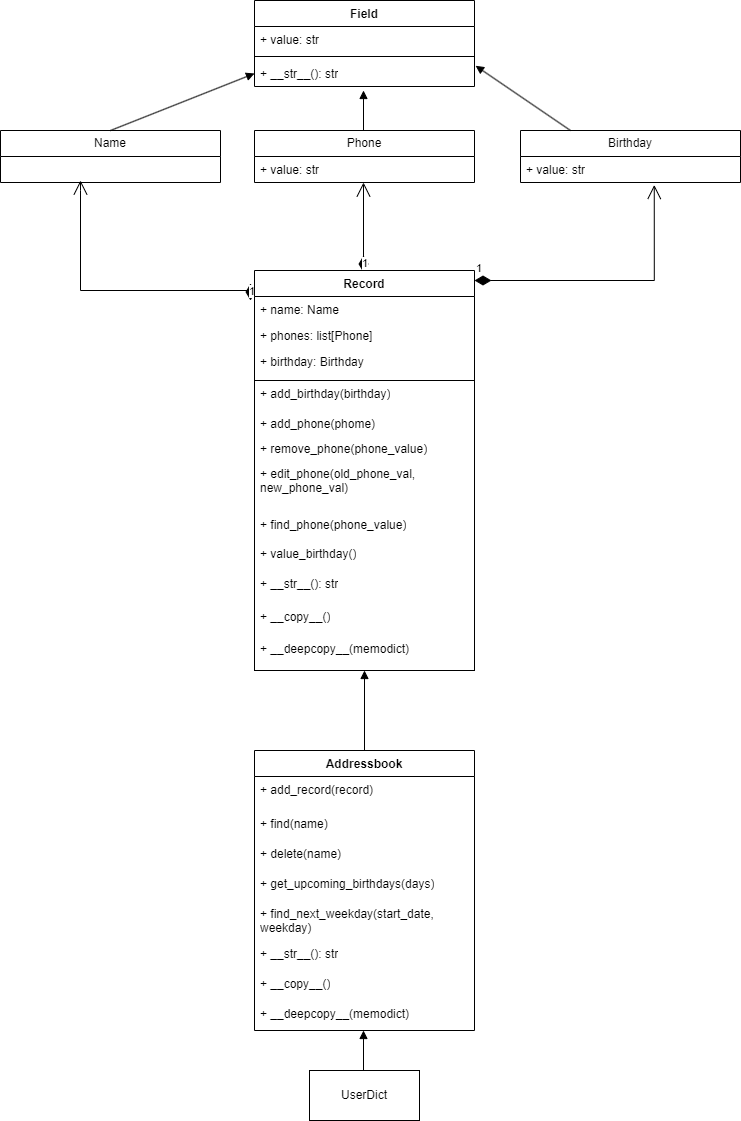

The diagram above was exported from draw.io. Its source (the exported page's mxGraphModel, read from the mxfile embedded in the PNG):
<mxGraphModel dx="1050" dy="530" grid="1" gridSize="10" guides="1" tooltips="1" connect="1" arrows="1" fold="1" page="1" pageScale="1" pageWidth="827" pageHeight="1169" math="0" shadow="0">
  <root>
    <mxCell id="0" />
    <mxCell id="1" parent="0" />
    <mxCell id="c031CqVEE0cJG-HG-KHh-1" value="Field" style="swimlane;fontStyle=1;align=center;verticalAlign=top;childLayout=stackLayout;horizontal=1;startSize=26;horizontalStack=0;resizeParent=1;resizeParentMax=0;resizeLast=0;collapsible=1;marginBottom=0;whiteSpace=wrap;html=1;" parent="1" vertex="1">
      <mxGeometry x="304" y="30" width="220" height="86" as="geometry" />
    </mxCell>
    <mxCell id="c031CqVEE0cJG-HG-KHh-2" value="+ value: str" style="text;strokeColor=none;fillColor=none;align=left;verticalAlign=top;spacingLeft=4;spacingRight=4;overflow=hidden;rotatable=0;points=[[0,0.5],[1,0.5]];portConstraint=eastwest;whiteSpace=wrap;html=1;" parent="c031CqVEE0cJG-HG-KHh-1" vertex="1">
      <mxGeometry y="26" width="220" height="26" as="geometry" />
    </mxCell>
    <mxCell id="c031CqVEE0cJG-HG-KHh-3" value="" style="line;strokeWidth=1;fillColor=none;align=left;verticalAlign=middle;spacingTop=-1;spacingLeft=3;spacingRight=3;rotatable=0;labelPosition=right;points=[];portConstraint=eastwest;strokeColor=inherit;" parent="c031CqVEE0cJG-HG-KHh-1" vertex="1">
      <mxGeometry y="52" width="220" height="8" as="geometry" />
    </mxCell>
    <mxCell id="c031CqVEE0cJG-HG-KHh-4" value="+ __str__(): str" style="text;strokeColor=none;fillColor=none;align=left;verticalAlign=top;spacingLeft=4;spacingRight=4;overflow=hidden;rotatable=0;points=[[0,0.5],[1,0.5]];portConstraint=eastwest;whiteSpace=wrap;html=1;" parent="c031CqVEE0cJG-HG-KHh-1" vertex="1">
      <mxGeometry y="60" width="220" height="26" as="geometry" />
    </mxCell>
    <mxCell id="c031CqVEE0cJG-HG-KHh-5" value="Name" style="swimlane;fontStyle=0;childLayout=stackLayout;horizontal=1;startSize=26;fillColor=none;horizontalStack=0;resizeParent=1;resizeParentMax=0;resizeLast=0;collapsible=1;marginBottom=0;whiteSpace=wrap;html=1;" parent="1" vertex="1">
      <mxGeometry x="50" y="160" width="220" height="52" as="geometry" />
    </mxCell>
    <mxCell id="c031CqVEE0cJG-HG-KHh-9" value="Phone" style="swimlane;fontStyle=0;childLayout=stackLayout;horizontal=1;startSize=26;fillColor=none;horizontalStack=0;resizeParent=1;resizeParentMax=0;resizeLast=0;collapsible=1;marginBottom=0;whiteSpace=wrap;html=1;" parent="1" vertex="1">
      <mxGeometry x="304" y="160" width="220" height="52" as="geometry" />
    </mxCell>
    <mxCell id="c031CqVEE0cJG-HG-KHh-10" value="+ value: str" style="text;strokeColor=none;fillColor=none;align=left;verticalAlign=top;spacingLeft=4;spacingRight=4;overflow=hidden;rotatable=0;points=[[0,0.5],[1,0.5]];portConstraint=eastwest;whiteSpace=wrap;html=1;" parent="c031CqVEE0cJG-HG-KHh-9" vertex="1">
      <mxGeometry y="26" width="220" height="26" as="geometry" />
    </mxCell>
    <mxCell id="c031CqVEE0cJG-HG-KHh-13" value="Birthday" style="swimlane;fontStyle=0;childLayout=stackLayout;horizontal=1;startSize=26;fillColor=none;horizontalStack=0;resizeParent=1;resizeParentMax=0;resizeLast=0;collapsible=1;marginBottom=0;whiteSpace=wrap;html=1;" parent="1" vertex="1">
      <mxGeometry x="570" y="160" width="220" height="52" as="geometry" />
    </mxCell>
    <mxCell id="c031CqVEE0cJG-HG-KHh-14" value="+ value: str" style="text;strokeColor=none;fillColor=none;align=left;verticalAlign=top;spacingLeft=4;spacingRight=4;overflow=hidden;rotatable=0;points=[[0,0.5],[1,0.5]];portConstraint=eastwest;whiteSpace=wrap;html=1;" parent="c031CqVEE0cJG-HG-KHh-13" vertex="1">
      <mxGeometry y="26" width="220" height="26" as="geometry" />
    </mxCell>
    <mxCell id="NjDwgcPuyOSGo4viAxWw-22" value="1" style="endArrow=open;html=1;endSize=12;startArrow=diamondThin;startSize=14;startFill=1;edgeStyle=orthogonalEdgeStyle;align=left;verticalAlign=bottom;rounded=0;" parent="1" edge="1">
      <mxGeometry x="-1" y="3" relative="1" as="geometry">
        <mxPoint x="300" y="330" as="sourcePoint" />
        <mxPoint x="130" y="210" as="targetPoint" />
        <Array as="points">
          <mxPoint x="300" y="320" />
          <mxPoint x="130" y="320" />
          <mxPoint x="130" y="220" />
        </Array>
      </mxGeometry>
    </mxCell>
    <mxCell id="NjDwgcPuyOSGo4viAxWw-25" value="1" style="endArrow=open;html=1;endSize=12;startArrow=diamondThin;startSize=14;startFill=1;edgeStyle=orthogonalEdgeStyle;align=left;verticalAlign=bottom;rounded=0;entryX=0.608;entryY=1.095;entryDx=0;entryDy=0;entryPerimeter=0;" parent="1" target="c031CqVEE0cJG-HG-KHh-14" edge="1">
      <mxGeometry x="-1" y="3" relative="1" as="geometry">
        <mxPoint x="524" y="310" as="sourcePoint" />
        <mxPoint x="704" y="230" as="targetPoint" />
        <Array as="points">
          <mxPoint x="704" y="310" />
        </Array>
      </mxGeometry>
    </mxCell>
    <mxCell id="NjDwgcPuyOSGo4viAxWw-26" value="1" style="endArrow=open;html=1;endSize=12;startArrow=diamondThin;startSize=14;startFill=1;edgeStyle=orthogonalEdgeStyle;align=left;verticalAlign=bottom;rounded=0;" parent="1" edge="1">
      <mxGeometry x="-1" y="3" relative="1" as="geometry">
        <mxPoint x="413" y="302" as="sourcePoint" />
        <mxPoint x="413" y="212" as="targetPoint" />
        <Array as="points">
          <mxPoint x="413" y="296" />
          <mxPoint x="413" y="296" />
        </Array>
      </mxGeometry>
    </mxCell>
    <mxCell id="NjDwgcPuyOSGo4viAxWw-37" value="" style="group" parent="1" vertex="1" connectable="0">
      <mxGeometry x="304" y="780" width="220" height="280" as="geometry" />
    </mxCell>
    <mxCell id="NjDwgcPuyOSGo4viAxWw-4" value="Addressbook" style="swimlane;fontStyle=1;align=center;verticalAlign=top;childLayout=stackLayout;horizontal=1;startSize=26;horizontalStack=0;resizeParent=1;resizeParentMax=0;resizeLast=0;collapsible=1;marginBottom=0;whiteSpace=wrap;html=1;container=0;" parent="NjDwgcPuyOSGo4viAxWw-37" vertex="1">
      <mxGeometry width="220" height="280" as="geometry">
        <mxRectangle width="110" height="30" as="alternateBounds" />
      </mxGeometry>
    </mxCell>
    <mxCell id="NjDwgcPuyOSGo4viAxWw-36" value="" style="group" parent="NjDwgcPuyOSGo4viAxWw-37" vertex="1" connectable="0">
      <mxGeometry y="26" width="220" height="254" as="geometry" />
    </mxCell>
    <mxCell id="NjDwgcPuyOSGo4viAxWw-7" value="+ add_record(record)" style="text;strokeColor=none;fillColor=none;align=left;verticalAlign=top;spacingLeft=4;spacingRight=4;overflow=hidden;rotatable=0;points=[[0,0.5],[1,0.5]];portConstraint=eastwest;whiteSpace=wrap;html=1;" parent="NjDwgcPuyOSGo4viAxWw-36" vertex="1">
      <mxGeometry width="220" height="254" as="geometry" />
    </mxCell>
    <mxCell id="NjDwgcPuyOSGo4viAxWw-33" value="+ __copy__()" style="text;strokeColor=none;fillColor=none;align=left;verticalAlign=top;spacingLeft=4;spacingRight=4;overflow=hidden;rotatable=0;points=[[0,0.5],[1,0.5]];portConstraint=eastwest;whiteSpace=wrap;html=1;" parent="NjDwgcPuyOSGo4viAxWw-36" vertex="1">
      <mxGeometry y="194" width="220" height="26" as="geometry" />
    </mxCell>
    <mxCell id="NjDwgcPuyOSGo4viAxWw-32" value="+ __deepcopy__(memodict)" style="text;strokeColor=none;fillColor=none;align=left;verticalAlign=top;spacingLeft=4;spacingRight=4;overflow=hidden;rotatable=0;points=[[0,0.5],[1,0.5]];portConstraint=eastwest;whiteSpace=wrap;html=1;" parent="NjDwgcPuyOSGo4viAxWw-36" vertex="1">
      <mxGeometry y="224" width="220" height="30" as="geometry" />
    </mxCell>
    <mxCell id="NjDwgcPuyOSGo4viAxWw-35" value="+ __str__(): str" style="text;strokeColor=none;fillColor=none;align=left;verticalAlign=top;spacingLeft=4;spacingRight=4;overflow=hidden;rotatable=0;points=[[0,0.5],[1,0.5]];portConstraint=eastwest;whiteSpace=wrap;html=1;" parent="NjDwgcPuyOSGo4viAxWw-36" vertex="1">
      <mxGeometry y="164" width="220" height="26" as="geometry" />
    </mxCell>
    <mxCell id="NjDwgcPuyOSGo4viAxWw-9" value="+ find(name)" style="text;strokeColor=none;fillColor=none;align=left;verticalAlign=top;spacingLeft=4;spacingRight=4;overflow=hidden;rotatable=0;points=[[0,0.5],[1,0.5]];portConstraint=eastwest;whiteSpace=wrap;html=1;" parent="NjDwgcPuyOSGo4viAxWw-36" vertex="1">
      <mxGeometry y="34" width="220" height="26" as="geometry" />
    </mxCell>
    <mxCell id="NjDwgcPuyOSGo4viAxWw-10" value="+ delete(name)" style="text;strokeColor=none;fillColor=none;align=left;verticalAlign=top;spacingLeft=4;spacingRight=4;overflow=hidden;rotatable=0;points=[[0,0.5],[1,0.5]];portConstraint=eastwest;whiteSpace=wrap;html=1;" parent="NjDwgcPuyOSGo4viAxWw-36" vertex="1">
      <mxGeometry y="64" width="220" height="26" as="geometry" />
    </mxCell>
    <mxCell id="NjDwgcPuyOSGo4viAxWw-11" value="+ get_upcoming_birthdays(days)" style="text;strokeColor=none;fillColor=none;align=left;verticalAlign=top;spacingLeft=4;spacingRight=4;overflow=hidden;rotatable=0;points=[[0,0.5],[1,0.5]];portConstraint=eastwest;whiteSpace=wrap;html=1;" parent="NjDwgcPuyOSGo4viAxWw-36" vertex="1">
      <mxGeometry y="94" width="220" height="26" as="geometry" />
    </mxCell>
    <mxCell id="NjDwgcPuyOSGo4viAxWw-12" value="+ find_next_weekday(start_date, weekday)" style="text;strokeColor=none;fillColor=none;align=left;verticalAlign=top;spacingLeft=4;spacingRight=4;overflow=hidden;rotatable=0;points=[[0,0.5],[1,0.5]];portConstraint=eastwest;whiteSpace=wrap;html=1;" parent="NjDwgcPuyOSGo4viAxWw-36" vertex="1">
      <mxGeometry y="124" width="220" height="40" as="geometry" />
    </mxCell>
    <mxCell id="NjDwgcPuyOSGo4viAxWw-38" value="" style="html=1;verticalAlign=bottom;endArrow=block;curved=0;rounded=0;exitX=0.5;exitY=0;exitDx=0;exitDy=0;entryX=0;entryY=0.5;entryDx=0;entryDy=0;" parent="1" source="c031CqVEE0cJG-HG-KHh-5" target="c031CqVEE0cJG-HG-KHh-4" edge="1">
      <mxGeometry width="80" relative="1" as="geometry">
        <mxPoint x="150" y="150" as="sourcePoint" />
        <mxPoint x="230" y="150" as="targetPoint" />
      </mxGeometry>
    </mxCell>
    <mxCell id="NjDwgcPuyOSGo4viAxWw-39" value="" style="html=1;verticalAlign=bottom;endArrow=block;curved=0;rounded=0;exitX=0.5;exitY=0;exitDx=0;exitDy=0;entryX=1.005;entryY=0.204;entryDx=0;entryDy=0;entryPerimeter=0;" parent="1" target="c031CqVEE0cJG-HG-KHh-4" edge="1">
      <mxGeometry width="80" relative="1" as="geometry">
        <mxPoint x="620" y="160" as="sourcePoint" />
        <mxPoint x="764" y="103" as="targetPoint" />
      </mxGeometry>
    </mxCell>
    <mxCell id="NjDwgcPuyOSGo4viAxWw-40" value="" style="html=1;verticalAlign=bottom;endArrow=block;curved=0;rounded=0;exitX=0.5;exitY=0;exitDx=0;exitDy=0;" parent="1" edge="1">
      <mxGeometry width="80" relative="1" as="geometry">
        <mxPoint x="413" y="160" as="sourcePoint" />
        <mxPoint x="413" y="120" as="targetPoint" />
      </mxGeometry>
    </mxCell>
    <mxCell id="NjDwgcPuyOSGo4viAxWw-41" value="" style="html=1;verticalAlign=bottom;endArrow=block;curved=0;rounded=0;exitX=0.5;exitY=0;exitDx=0;exitDy=0;entryX=0.5;entryY=1;entryDx=0;entryDy=0;entryPerimeter=0;" parent="1" source="NjDwgcPuyOSGo4viAxWw-4" edge="1" target="c031CqVEE0cJG-HG-KHh-20">
      <mxGeometry width="80" relative="1" as="geometry">
        <mxPoint x="413.71" y="690" as="sourcePoint" />
        <mxPoint x="414" y="710" as="targetPoint" />
      </mxGeometry>
    </mxCell>
    <mxCell id="NjDwgcPuyOSGo4viAxWw-42" value="UserDict" style="html=1;whiteSpace=wrap;" parent="1" vertex="1">
      <mxGeometry x="359" y="1100" width="110" height="50" as="geometry" />
    </mxCell>
    <mxCell id="NjDwgcPuyOSGo4viAxWw-43" value="" style="html=1;verticalAlign=bottom;endArrow=block;curved=0;rounded=0;entryX=0.536;entryY=1.007;entryDx=0;entryDy=0;entryPerimeter=0;" parent="1" edge="1">
      <mxGeometry width="80" relative="1" as="geometry">
        <mxPoint x="413" y="1100" as="sourcePoint" />
        <mxPoint x="413.00000000000006" y="1060" as="targetPoint" />
      </mxGeometry>
    </mxCell>
    <mxCell id="Q9tDQ1hF9t_qDCvTr89N-2" value="" style="group" vertex="1" connectable="0" parent="1">
      <mxGeometry x="304" y="300" width="220" height="410" as="geometry" />
    </mxCell>
    <mxCell id="NjDwgcPuyOSGo4viAxWw-15" value="" style="group" parent="Q9tDQ1hF9t_qDCvTr89N-2" vertex="1" connectable="0">
      <mxGeometry width="220" height="110" as="geometry" />
    </mxCell>
    <mxCell id="NjDwgcPuyOSGo4viAxWw-1" value="+ phones: list[Phone]" style="text;strokeColor=none;fillColor=none;align=left;verticalAlign=top;spacingLeft=4;spacingRight=4;overflow=hidden;rotatable=0;points=[[0,0.5],[1,0.5]];portConstraint=eastwest;whiteSpace=wrap;html=1;" parent="NjDwgcPuyOSGo4viAxWw-15" vertex="1">
      <mxGeometry y="52" width="219.99999999999997" height="26" as="geometry" />
    </mxCell>
    <mxCell id="NjDwgcPuyOSGo4viAxWw-2" value="+ birthday: Birthday" style="text;strokeColor=none;fillColor=none;align=left;verticalAlign=top;spacingLeft=4;spacingRight=4;overflow=hidden;rotatable=0;points=[[0,0.5],[1,0.5]];portConstraint=eastwest;whiteSpace=wrap;html=1;" parent="NjDwgcPuyOSGo4viAxWw-15" vertex="1">
      <mxGeometry y="78" width="219.99999999999997" height="26" as="geometry" />
    </mxCell>
    <mxCell id="c031CqVEE0cJG-HG-KHh-17" value="Record" style="swimlane;fontStyle=1;align=center;verticalAlign=top;childLayout=stackLayout;horizontal=1;startSize=26;horizontalStack=0;resizeParent=1;resizeParentMax=0;resizeLast=0;collapsible=1;marginBottom=0;whiteSpace=wrap;html=1;strokeColor=default;container=0;" parent="NjDwgcPuyOSGo4viAxWw-15" vertex="1">
      <mxGeometry width="220" height="110" as="geometry" />
    </mxCell>
    <mxCell id="c031CqVEE0cJG-HG-KHh-18" value="+ name: Name" style="text;strokeColor=none;fillColor=none;align=left;verticalAlign=top;spacingLeft=4;spacingRight=4;overflow=hidden;rotatable=0;points=[[0,0.5],[1,0.5]];portConstraint=eastwest;whiteSpace=wrap;html=1;" parent="NjDwgcPuyOSGo4viAxWw-15" vertex="1">
      <mxGeometry y="26" width="220" height="24" as="geometry" />
    </mxCell>
    <mxCell id="NjDwgcPuyOSGo4viAxWw-30" value="" style="group" parent="Q9tDQ1hF9t_qDCvTr89N-2" vertex="1" connectable="0">
      <mxGeometry y="110" width="220" height="300" as="geometry" />
    </mxCell>
    <mxCell id="c031CqVEE0cJG-HG-KHh-20" value="+ add_birthday(birthday)" style="text;strokeColor=default;fillColor=none;align=left;verticalAlign=top;spacingLeft=4;spacingRight=4;overflow=hidden;rotatable=0;points=[[0,0.5],[1,0.5]];portConstraint=eastwest;whiteSpace=wrap;html=1;container=0;" parent="NjDwgcPuyOSGo4viAxWw-30" vertex="1">
      <mxGeometry width="220" height="290" as="geometry">
        <mxRectangle y="110" width="170" height="30" as="alternateBounds" />
      </mxGeometry>
    </mxCell>
    <mxCell id="c031CqVEE0cJG-HG-KHh-28" value="+ add_phone(phome)" style="text;strokeColor=none;fillColor=none;align=left;verticalAlign=top;spacingLeft=4;spacingRight=4;overflow=hidden;rotatable=0;points=[[0,0.5],[1,0.5]];portConstraint=eastwest;whiteSpace=wrap;html=1;" parent="NjDwgcPuyOSGo4viAxWw-30" vertex="1">
      <mxGeometry y="30" width="220" height="25" as="geometry" />
    </mxCell>
    <mxCell id="c031CqVEE0cJG-HG-KHh-29" value="+ remove_phone(phone_value)" style="text;strokeColor=none;fillColor=none;align=left;verticalAlign=top;spacingLeft=4;spacingRight=4;overflow=hidden;rotatable=0;points=[[0,0.5],[1,0.5]];portConstraint=eastwest;whiteSpace=wrap;html=1;" parent="NjDwgcPuyOSGo4viAxWw-30" vertex="1">
      <mxGeometry y="55" width="219.99999999999997" height="37.5" as="geometry" />
    </mxCell>
    <mxCell id="c031CqVEE0cJG-HG-KHh-30" value="+ edit_phone(old_phone_val, new_phone_val)" style="text;strokeColor=none;fillColor=none;align=left;verticalAlign=top;spacingLeft=4;spacingRight=4;overflow=hidden;rotatable=0;points=[[0,0.5],[1,0.5]];portConstraint=eastwest;whiteSpace=wrap;html=1;" parent="NjDwgcPuyOSGo4viAxWw-30" vertex="1">
      <mxGeometry y="80" width="219.99999999999997" height="50" as="geometry" />
    </mxCell>
    <mxCell id="c031CqVEE0cJG-HG-KHh-32" value="+ find_phone(phone_value)" style="text;strokeColor=none;fillColor=none;align=left;verticalAlign=top;spacingLeft=4;spacingRight=4;overflow=hidden;rotatable=0;points=[[0,0.5],[1,0.5]];portConstraint=eastwest;whiteSpace=wrap;html=1;" parent="NjDwgcPuyOSGo4viAxWw-30" vertex="1">
      <mxGeometry y="131.25" width="219.99999999999997" height="37.5" as="geometry" />
    </mxCell>
    <mxCell id="NjDwgcPuyOSGo4viAxWw-27" value="+ __str__(): str" style="text;strokeColor=none;fillColor=none;align=left;verticalAlign=top;spacingLeft=4;spacingRight=4;overflow=hidden;rotatable=0;points=[[0,0.5],[1,0.5]];portConstraint=eastwest;whiteSpace=wrap;html=1;" parent="NjDwgcPuyOSGo4viAxWw-30" vertex="1">
      <mxGeometry y="190" width="220" height="32.5" as="geometry" />
    </mxCell>
    <mxCell id="NjDwgcPuyOSGo4viAxWw-28" value="+ __copy__()" style="text;strokeColor=none;fillColor=none;align=left;verticalAlign=top;spacingLeft=4;spacingRight=4;overflow=hidden;rotatable=0;points=[[0,0.5],[1,0.5]];portConstraint=eastwest;whiteSpace=wrap;html=1;" parent="NjDwgcPuyOSGo4viAxWw-30" vertex="1">
      <mxGeometry y="222.5" width="220" height="32.5" as="geometry" />
    </mxCell>
    <mxCell id="NjDwgcPuyOSGo4viAxWw-29" value="+ __deepcopy__(memodict)" style="text;strokeColor=none;fillColor=none;align=left;verticalAlign=top;spacingLeft=4;spacingRight=4;overflow=hidden;rotatable=0;points=[[0,0.5],[1,0.5]];portConstraint=eastwest;whiteSpace=wrap;html=1;" parent="NjDwgcPuyOSGo4viAxWw-30" vertex="1">
      <mxGeometry y="255" width="220" height="32.5" as="geometry" />
    </mxCell>
    <mxCell id="Q9tDQ1hF9t_qDCvTr89N-1" value="+ value_birthday()" style="text;strokeColor=none;fillColor=none;align=left;verticalAlign=top;spacingLeft=4;spacingRight=4;overflow=hidden;rotatable=0;points=[[0,0.5],[1,0.5]];portConstraint=eastwest;whiteSpace=wrap;html=1;" vertex="1" parent="NjDwgcPuyOSGo4viAxWw-30">
      <mxGeometry y="160" width="219.99999999999997" height="37.5" as="geometry" />
    </mxCell>
  </root>
</mxGraphModel>